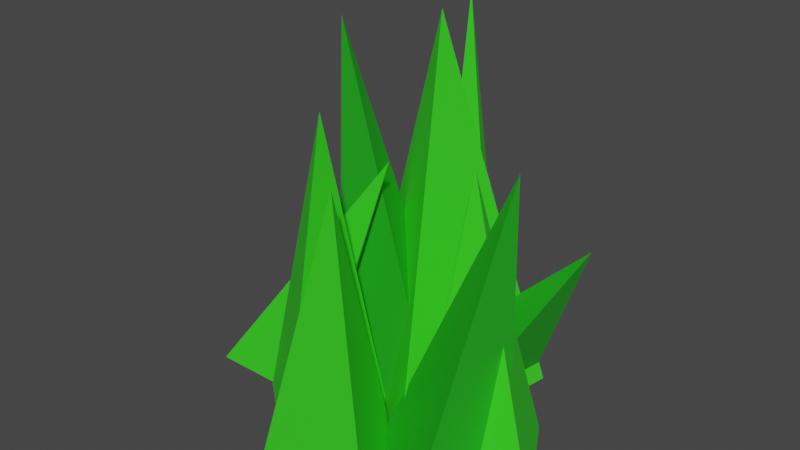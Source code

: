 # Source: Grass.blend  (saved by Blender 2.90.8; exported with 4.5.12 LTS)
import bpy
from mathutils import Matrix  # noqa: F401  (used for matrix-valued properties, if any)

bpy.ops.wm.read_factory_settings(use_empty=True)
scene = bpy.context.scene
scene.name = 'Scene'

# ---- collections
col_collection = bpy.data.collections.new('Collection'); scene.collection.children.link(col_collection)

# ---- materials (node trees are filled in below, after node groups)
mat_grass1 = bpy.data.materials.new('Grass1')
mat_grass1.use_transparent_shadow = False
mat_grass2 = bpy.data.materials.new('Grass2')
mat_grass2.use_transparent_shadow = False

# ---- material node trees
mat_grass1.use_nodes = True; mat_grass1.node_tree.nodes.clear()
_N = mat_grass1.node_tree.nodes; _L = mat_grass1.node_tree.links
n0 = _N.new('ShaderNodeBsdfPrincipled'); n0.name = 'Principled BSDF'; n0.location = (10, 300)
n0.distribution = 'GGX'
n0.subsurface_method = 'BURLEY'
n0.inputs[0].default_value = (0.04318, 0.8, 0.01888, 1.0)
n0.inputs[3].default_value = 1.45
n0.inputs[27].default_value = (0.0, 0.0, 0.0, 1.0)
n0.inputs[28].default_value = 1.0
n1 = _N.new('ShaderNodeOutputMaterial'); n1.name = 'Material Output'; n1.location = (300, 300)
_L.new(n0.outputs[0], n1.inputs[0])
n1.is_active_output = True
mat_grass2.use_nodes = True; mat_grass2.node_tree.nodes.clear()
_N = mat_grass2.node_tree.nodes; _L = mat_grass2.node_tree.links
n0 = _N.new('ShaderNodeBsdfPrincipled'); n0.name = 'Principled BSDF'; n0.location = (10, 300)
n0.distribution = 'GGX'
n0.subsurface_method = 'BURLEY'
n0.inputs[0].default_value = (0.01818, 0.4323, 0.01504, 1.0)
n0.inputs[3].default_value = 1.45
n0.inputs[27].default_value = (0.0, 0.0, 0.0, 1.0)
n0.inputs[28].default_value = 1.0
n1 = _N.new('ShaderNodeOutputMaterial'); n1.name = 'Material Output'; n1.location = (300, 300)
_L.new(n0.outputs[0], n1.inputs[0])
n1.is_active_output = True

# ---- world
world_world = bpy.data.worlds.new('World'); scene.world = world_world
world_world.use_nodes = True; world_world.node_tree.nodes.clear()
_N = world_world.node_tree.nodes; _L = world_world.node_tree.links
n0 = _N.new('ShaderNodeOutputWorld'); n0.name = 'World Output'; n0.location = (300, 300)
n1 = _N.new('ShaderNodeBackground'); n1.name = 'Background'; n1.location = (10, 300)
n1.inputs[0].default_value = (0.05088, 0.05088, 0.05088, 1.0)
_L.new(n1.outputs[0], n0.inputs[0])
n0.is_active_output = True
world_world.color = (0.05088, 0.05088, 0.05088)
world_world.use_sun_shadow = False
world_world.sun_shadow_jitter_overblur = 0.0

# ---- meshes
me_cone = bpy.data.meshes.new('Cone')
me_cone.from_pydata([(0.0, 1.0, 0.0), (0.866, -0.5, 0.0), (-0.866, -0.5, 0.0), (-0.5331, -0.6426, 2.0), (-1.783, 0.5024, 0.0), (-0.9172, -0.9976, 0.0), (-2.649, -0.9976, 0.0), (0.2599, -0.7495, 1.419), (0.2205, 1.831, 0.0), (0.7728, 0.8744, 0.0), (-0.3317, 0.8744, 0.0), (-0.463, 1.761, 1.927), (1.738, 0.5332, 7.465e-10), (2.605, -0.9668, 7.465e-10), (0.8725, -0.9668, 7.465e-10), (1.153, -0.2749, 1.415), (0.2782, -0.7594, 3.733e-09), (1.144, -2.259, 3.733e-09), (-0.5878, -2.259, 3.733e-09), (0.7232, -2.222, 1.536), (1.173, 1.497, 0.0), (0.742, -1.154, 0.0), (-1.338, 0.5449, 0.0), (0.1923, 0.296, 2.0), (-0.8413, 1.828, 0.0), (-1.116, 0.137, 0.0), (-2.443, 1.22, 0.0), (-1.608, 0.7888, 1.172), (1.012, 1.483, 0.0), (0.7371, -0.2077, 0.0), (-0.5895, 0.8758, 0.0), (2.013, 1.028, 0.925), (1.875, -0.3517, 0.0), (1.6, -2.042, 0.0), (0.2738, -0.9588, 0.0), (1.957, -0.5784, 1.52), (-0.05166, -0.4283, 0.0), (-0.3266, -2.119, 0.0), (-1.653, -1.036, 0.0), (0.2702, -1.887, 1.775)], [], [(0, 3, 1), (0, 1, 2), (1, 3, 2), (2, 3, 0), (4, 7, 5), (4, 5, 6), (5, 7, 6), (6, 7, 4), (8, 11, 9), (8, 9, 10), (9, 11, 10), (10, 11, 8), (12, 15, 13), (12, 13, 14), (13, 15, 14), (14, 15, 12), (16, 19, 17), (16, 17, 18), (17, 19, 18), (18, 19, 16), (20, 23, 21), (20, 21, 22), (21, 23, 22), (22, 23, 20), (24, 27, 25), (24, 25, 26), (25, 27, 26), (26, 27, 24), (28, 31, 29), (28, 29, 30), (29, 31, 30), (30, 31, 28), (32, 35, 33), (32, 33, 34), (33, 35, 34), (34, 35, 32), (36, 39, 37), (36, 37, 38), (37, 39, 38), (38, 39, 36)])
me_cone.polygons.foreach_set('material_index', [1, 1, 1, 1, 0, 0, 0, 0, 0, 0, 0, 0, 0, 0, 0, 0, 0, 0, 0, 0, 0, 0, 0, 0, 1, 1, 1, 1, 1, 1, 1, 1, 1, 1, 1, 1, 0, 0, 0, 0])
_uv = me_cone.uv_layers.new(name='UVMap')
_uv.uv.foreach_set('vector', [0.25, 0.49, 0.25, 0.25, 0.4578, 0.13, 0.75, 0.49, 0.9578, 0.13, 0.5422, 0.13, 0.4578, 0.13, 0.25, 0.25, 0.04215, 0.13, 0.04215, 0.13, 0.25, 0.25, 0.25, 0.49, 0.25, 0.49, 0.25, 0.25, 0.4578, 0.13, 0.75, 0.49, 0.9578, 0.13, 0.5422, 0.13, 0.4578, 0.13, 0.25, 0.25, 0.04215, 0.13, 0.04215, 0.13, 0.25, 0.25, 0.25, 0.49, 0.25, 0.49, 0.25, 0.25, 0.4578, 0.13, 0.75, 0.49, 0.9578, 0.13, 0.5422, 0.13, 0.4578, 0.13, 0.25, 0.25, 0.04215, 0.13, 0.04215, 0.13, 0.25, 0.25, 0.25, 0.49, 0.25, 0.49, 0.25, 0.25, 0.4578, 0.13, 0.75, 0.49, 0.9578, 0.13, 0.5422, 0.13, 0.4578, 0.13, 0.25, 0.25, 0.04215, 0.13, 0.04215, 0.13, 0.25, 0.25, 0.25, 0.49, 0.25, 0.49, 0.25, 0.25, 0.4578, 0.13, 0.75, 0.49, 0.9578, 0.13, 0.5422, 0.13, 0.4578, 0.13, 0.25, 0.25, 0.04215, 0.13, 0.04215, 0.13, 0.25, 0.25, 0.25, 0.49, 0.25, 0.49, 0.25, 0.25, 0.4578, 0.13, 0.75, 0.49, 0.9578, 0.13, 0.5422, 0.13, 0.4578, 0.13, 0.25, 0.25, 0.04215, 0.13, 0.04215, 0.13, 0.25, 0.25, 0.25, 0.49, 0.25, 0.49, 0.25, 0.25, 0.4578, 0.13, 0.75, 0.49, 0.9578, 0.13, 0.5422, 0.13, 0.4578, 0.13, 0.25, 0.25, 0.04215, 0.13, 0.04215, 0.13, 0.25, 0.25, 0.25, 0.49, 0.25, 0.49, 0.25, 0.25, 0.4578, 0.13, 0.75, 0.49, 0.9578, 0.13, 0.5422, 0.13, 0.4578, 0.13, 0.25, 0.25, 0.04215, 0.13, 0.04215, 0.13, 0.25, 0.25, 0.25, 0.49, 0.25, 0.49, 0.25, 0.25, 0.4578, 0.13, 0.75, 0.49, 0.9578, 0.13, 0.5422, 0.13, 0.4578, 0.13, 0.25, 0.25, 0.04215, 0.13, 0.04215, 0.13, 0.25, 0.25, 0.25, 0.49, 0.25, 0.49, 0.25, 0.25, 0.4578, 0.13, 0.75, 0.49, 0.9578, 0.13, 0.5422, 0.13, 0.4578, 0.13, 0.25, 0.25, 0.04215, 0.13, 0.04215, 0.13, 0.25, 0.25, 0.25, 0.49])
me_cone.materials.append(mat_grass1)
me_cone.materials.append(mat_grass2)
me_cone.use_remesh_fix_poles = True
me_cone.use_remesh_preserve_attributes = False
me_cone.use_mirror_vertex_groups = False
me_cone.update()

# ---- objects
ob_cone = bpy.data.objects.new('Cone', me_cone)

# ---- transforms, parenting, visibility, modifiers, constraints
ob_cone.location = (0.0, 0.0, 0.0)
ob_cone.scale = (0.1156, 0.1156, 0.3119)
ob_cone.lineart.crease_threshold = 0.0

# ---- collection membership
col_collection.objects.link(ob_cone)

# ---- scene / render settings (as saved in the file)
scene.frame_start = 1; scene.frame_end = 250; scene.frame_set(1)
scene.render.engine = 'BLENDER_EEVEE_NEXT'
scene.cycles.use_denoising = False
scene.cycles.samples = 128
scene.cycles.sampling_pattern = 'TABULATED_SOBOL'
scene.cycles.use_adaptive_sampling = False
scene.cycles.use_light_tree = False
scene.view_settings.view_transform = 'Filmic'
bpy.context.view_layer.update()

# ---- added for rendering (the .blend has no active camera and no usable light): camera, sun
cam_auto = bpy.data.cameras.new('AutoCamera')
cam_auto.lens = 50.0
cam_auto.sensor_width = 36.0
cam_auto.clip_end = 1000.0
ob_auto_camera = bpy.data.objects.new('AutoCamera', cam_auto)
scene.collection.objects.link(ob_auto_camera)
ob_auto_camera.location = (0.913909, -1.12456, 1.04508)
ob_auto_camera.rotation_euler = (1.09748, -7.21219e-08, 0.694738)
scene.camera = ob_auto_camera
light_auto_sun = bpy.data.lights.new('AutoSun', 'SUN')
light_auto_sun.energy = 3.0
light_auto_sun.angle = 0.0523599
ob_auto_sun = bpy.data.objects.new('AutoSun', light_auto_sun)
scene.collection.objects.link(ob_auto_sun)
ob_auto_sun.rotation_euler = (0.872665, 0.174533, 0.523599)
bpy.context.view_layer.update()
